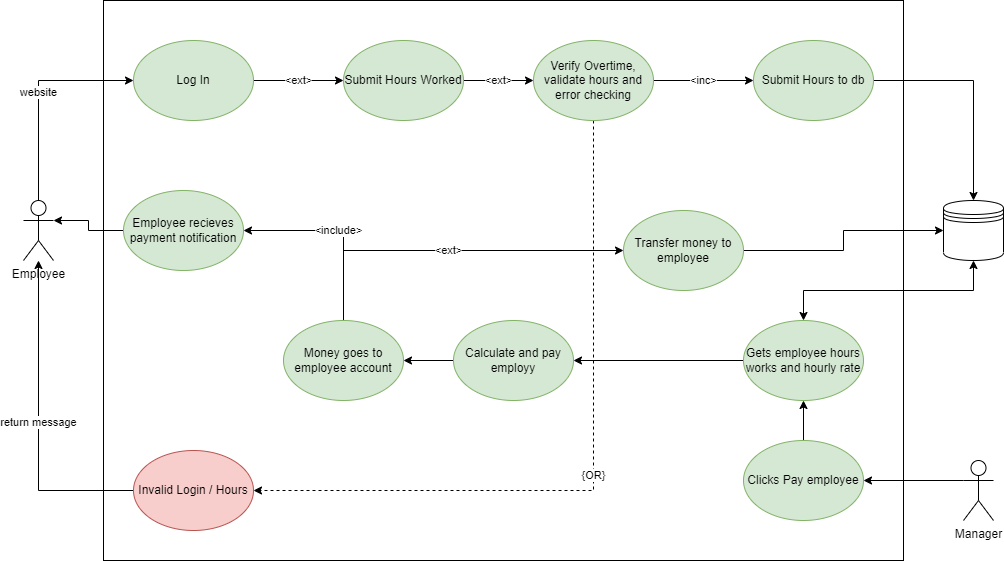

The diagram above was exported from draw.io. Its source (the exported page's mxGraphModel, read from the mxfile embedded in the PNG):
<mxGraphModel dx="1422" dy="857" grid="1" gridSize="10" guides="1" tooltips="1" connect="1" arrows="1" fold="1" page="1" pageScale="1" pageWidth="850" pageHeight="1100" math="0" shadow="0">
  <root>
    <mxCell id="0" />
    <mxCell id="1" parent="0" />
    <mxCell id="3PHAI_M_SSO8Rg_2B4E6-2" value="" style="rounded=0;whiteSpace=wrap;html=1;" parent="1" vertex="1">
      <mxGeometry x="200" y="130" width="800" height="560" as="geometry" />
    </mxCell>
    <mxCell id="3PHAI_M_SSO8Rg_2B4E6-6" value="website" style="edgeStyle=orthogonalEdgeStyle;rounded=0;orthogonalLoop=1;jettySize=auto;html=1;exitX=0.5;exitY=0;exitDx=0;exitDy=0;exitPerimeter=0;entryX=0;entryY=0.5;entryDx=0;entryDy=0;" parent="1" source="3PHAI_M_SSO8Rg_2B4E6-1" target="3PHAI_M_SSO8Rg_2B4E6-3" edge="1">
      <mxGeometry relative="1" as="geometry" />
    </mxCell>
    <mxCell id="3PHAI_M_SSO8Rg_2B4E6-1" value="Employee" style="shape=umlActor;verticalLabelPosition=bottom;verticalAlign=top;html=1;outlineConnect=0;" parent="1" vertex="1">
      <mxGeometry x="120" y="330" width="30" height="60" as="geometry" />
    </mxCell>
    <mxCell id="3PHAI_M_SSO8Rg_2B4E6-9" value="&amp;lt;ext&amp;gt;" style="edgeStyle=orthogonalEdgeStyle;rounded=0;orthogonalLoop=1;jettySize=auto;html=1;exitX=1;exitY=0.5;exitDx=0;exitDy=0;entryX=0;entryY=0.5;entryDx=0;entryDy=0;" parent="1" source="3PHAI_M_SSO8Rg_2B4E6-3" target="3PHAI_M_SSO8Rg_2B4E6-7" edge="1">
      <mxGeometry relative="1" as="geometry" />
    </mxCell>
    <mxCell id="3PHAI_M_SSO8Rg_2B4E6-3" value="Log In" style="ellipse;whiteSpace=wrap;html=1;fillColor=#d5e8d4;strokeColor=#82b366;" parent="1" vertex="1">
      <mxGeometry x="230" y="170" width="120" height="80" as="geometry" />
    </mxCell>
    <mxCell id="3PHAI_M_SSO8Rg_2B4E6-5" value="return message" style="edgeStyle=orthogonalEdgeStyle;rounded=0;orthogonalLoop=1;jettySize=auto;html=1;exitX=0;exitY=0.5;exitDx=0;exitDy=0;" parent="1" source="3PHAI_M_SSO8Rg_2B4E6-4" target="3PHAI_M_SSO8Rg_2B4E6-1" edge="1">
      <mxGeometry relative="1" as="geometry" />
    </mxCell>
    <mxCell id="3PHAI_M_SSO8Rg_2B4E6-4" value="Invalid Login / Hours" style="ellipse;whiteSpace=wrap;html=1;fillColor=#f8cecc;strokeColor=#b85450;" parent="1" vertex="1">
      <mxGeometry x="230" y="580" width="120" height="80" as="geometry" />
    </mxCell>
    <mxCell id="3PHAI_M_SSO8Rg_2B4E6-11" value="&amp;lt;ext&amp;gt;" style="edgeStyle=orthogonalEdgeStyle;rounded=0;orthogonalLoop=1;jettySize=auto;html=1;exitX=1;exitY=0.5;exitDx=0;exitDy=0;entryX=0;entryY=0.5;entryDx=0;entryDy=0;" parent="1" source="3PHAI_M_SSO8Rg_2B4E6-7" target="3PHAI_M_SSO8Rg_2B4E6-10" edge="1">
      <mxGeometry relative="1" as="geometry" />
    </mxCell>
    <mxCell id="3PHAI_M_SSO8Rg_2B4E6-7" value="Submit Hours Worked" style="ellipse;whiteSpace=wrap;html=1;fillColor=#d5e8d4;strokeColor=#82b366;" parent="1" vertex="1">
      <mxGeometry x="440" y="170" width="120" height="80" as="geometry" />
    </mxCell>
    <mxCell id="3PHAI_M_SSO8Rg_2B4E6-8" value="" style="shape=datastore;whiteSpace=wrap;html=1;" parent="1" vertex="1">
      <mxGeometry x="1040" y="330" width="60" height="60" as="geometry" />
    </mxCell>
    <mxCell id="3PHAI_M_SSO8Rg_2B4E6-12" value="{OR}" style="edgeStyle=orthogonalEdgeStyle;rounded=0;orthogonalLoop=1;jettySize=auto;html=1;exitX=0.5;exitY=1;exitDx=0;exitDy=0;entryX=1;entryY=0.5;entryDx=0;entryDy=0;dashed=1;" parent="1" source="3PHAI_M_SSO8Rg_2B4E6-10" target="3PHAI_M_SSO8Rg_2B4E6-4" edge="1">
      <mxGeometry relative="1" as="geometry" />
    </mxCell>
    <mxCell id="3PHAI_M_SSO8Rg_2B4E6-16" value="&amp;lt;inc&amp;gt;" style="edgeStyle=orthogonalEdgeStyle;rounded=0;orthogonalLoop=1;jettySize=auto;html=1;exitX=1;exitY=0.5;exitDx=0;exitDy=0;entryX=0;entryY=0.5;entryDx=0;entryDy=0;" parent="1" source="3PHAI_M_SSO8Rg_2B4E6-10" target="3PHAI_M_SSO8Rg_2B4E6-15" edge="1">
      <mxGeometry relative="1" as="geometry" />
    </mxCell>
    <mxCell id="3PHAI_M_SSO8Rg_2B4E6-10" value="Verify Overtime, validate hours and error checking" style="ellipse;whiteSpace=wrap;html=1;fillColor=#d5e8d4;strokeColor=#82b366;" parent="1" vertex="1">
      <mxGeometry x="630" y="170" width="120" height="80" as="geometry" />
    </mxCell>
    <mxCell id="3PHAI_M_SSO8Rg_2B4E6-17" style="edgeStyle=orthogonalEdgeStyle;rounded=0;orthogonalLoop=1;jettySize=auto;html=1;exitX=1;exitY=0.5;exitDx=0;exitDy=0;entryX=0.5;entryY=0;entryDx=0;entryDy=0;" parent="1" source="3PHAI_M_SSO8Rg_2B4E6-15" target="3PHAI_M_SSO8Rg_2B4E6-8" edge="1">
      <mxGeometry relative="1" as="geometry" />
    </mxCell>
    <mxCell id="3PHAI_M_SSO8Rg_2B4E6-15" value="Submit Hours to db" style="ellipse;whiteSpace=wrap;html=1;fillColor=#d5e8d4;strokeColor=#82b366;" parent="1" vertex="1">
      <mxGeometry x="850" y="170" width="120" height="80" as="geometry" />
    </mxCell>
    <mxCell id="3PHAI_M_SSO8Rg_2B4E6-24" style="edgeStyle=orthogonalEdgeStyle;rounded=0;orthogonalLoop=1;jettySize=auto;html=1;exitX=0;exitY=0.3333333333333333;exitDx=0;exitDy=0;exitPerimeter=0;startArrow=none;startFill=0;" parent="1" source="3PHAI_M_SSO8Rg_2B4E6-19" target="3PHAI_M_SSO8Rg_2B4E6-20" edge="1">
      <mxGeometry relative="1" as="geometry" />
    </mxCell>
    <mxCell id="3PHAI_M_SSO8Rg_2B4E6-19" value="Manager" style="shape=umlActor;verticalLabelPosition=bottom;verticalAlign=top;html=1;outlineConnect=0;" parent="1" vertex="1">
      <mxGeometry x="1060" y="590" width="30" height="60" as="geometry" />
    </mxCell>
    <mxCell id="3PHAI_M_SSO8Rg_2B4E6-23" style="edgeStyle=orthogonalEdgeStyle;rounded=0;orthogonalLoop=1;jettySize=auto;html=1;exitX=0.5;exitY=0;exitDx=0;exitDy=0;startArrow=none;startFill=0;" parent="1" source="3PHAI_M_SSO8Rg_2B4E6-20" target="3PHAI_M_SSO8Rg_2B4E6-21" edge="1">
      <mxGeometry relative="1" as="geometry" />
    </mxCell>
    <mxCell id="3PHAI_M_SSO8Rg_2B4E6-20" value="Clicks Pay employee" style="ellipse;whiteSpace=wrap;html=1;fillColor=#d5e8d4;strokeColor=#82b366;" parent="1" vertex="1">
      <mxGeometry x="840" y="570" width="120" height="80" as="geometry" />
    </mxCell>
    <mxCell id="3PHAI_M_SSO8Rg_2B4E6-22" style="edgeStyle=orthogonalEdgeStyle;rounded=0;orthogonalLoop=1;jettySize=auto;html=1;exitX=0.5;exitY=0;exitDx=0;exitDy=0;startArrow=classic;startFill=1;" parent="1" source="3PHAI_M_SSO8Rg_2B4E6-21" target="3PHAI_M_SSO8Rg_2B4E6-8" edge="1">
      <mxGeometry relative="1" as="geometry" />
    </mxCell>
    <mxCell id="3PHAI_M_SSO8Rg_2B4E6-32" style="edgeStyle=orthogonalEdgeStyle;rounded=0;orthogonalLoop=1;jettySize=auto;html=1;exitX=0;exitY=0.5;exitDx=0;exitDy=0;startArrow=none;startFill=0;" parent="1" source="3PHAI_M_SSO8Rg_2B4E6-21" target="3PHAI_M_SSO8Rg_2B4E6-26" edge="1">
      <mxGeometry relative="1" as="geometry" />
    </mxCell>
    <mxCell id="3PHAI_M_SSO8Rg_2B4E6-21" value="Gets employee hours works and hourly rate" style="ellipse;whiteSpace=wrap;html=1;fillColor=#d5e8d4;strokeColor=#82b366;" parent="1" vertex="1">
      <mxGeometry x="840" y="450" width="120" height="80" as="geometry" />
    </mxCell>
    <mxCell id="3PHAI_M_SSO8Rg_2B4E6-30" style="edgeStyle=orthogonalEdgeStyle;rounded=0;orthogonalLoop=1;jettySize=auto;html=1;exitX=0;exitY=0.5;exitDx=0;exitDy=0;entryX=1;entryY=0.5;entryDx=0;entryDy=0;startArrow=none;startFill=0;" parent="1" source="3PHAI_M_SSO8Rg_2B4E6-26" target="3PHAI_M_SSO8Rg_2B4E6-27" edge="1">
      <mxGeometry relative="1" as="geometry" />
    </mxCell>
    <mxCell id="3PHAI_M_SSO8Rg_2B4E6-26" value="Calculate and pay employy" style="ellipse;whiteSpace=wrap;html=1;fillColor=#d5e8d4;strokeColor=#82b366;" parent="1" vertex="1">
      <mxGeometry x="550" y="450" width="120" height="80" as="geometry" />
    </mxCell>
    <mxCell id="3PHAI_M_SSO8Rg_2B4E6-29" value="&amp;lt;include&amp;gt;" style="edgeStyle=orthogonalEdgeStyle;rounded=0;orthogonalLoop=1;jettySize=auto;html=1;exitX=0.5;exitY=0;exitDx=0;exitDy=0;entryX=1;entryY=0.5;entryDx=0;entryDy=0;startArrow=none;startFill=0;" parent="1" source="3PHAI_M_SSO8Rg_2B4E6-27" target="3PHAI_M_SSO8Rg_2B4E6-28" edge="1">
      <mxGeometry relative="1" as="geometry" />
    </mxCell>
    <mxCell id="3PHAI_M_SSO8Rg_2B4E6-34" value="&amp;lt;ext&amp;gt;" style="edgeStyle=orthogonalEdgeStyle;rounded=0;orthogonalLoop=1;jettySize=auto;html=1;exitX=0.5;exitY=0;exitDx=0;exitDy=0;entryX=0;entryY=0.5;entryDx=0;entryDy=0;startArrow=none;startFill=0;" parent="1" source="3PHAI_M_SSO8Rg_2B4E6-27" target="3PHAI_M_SSO8Rg_2B4E6-33" edge="1">
      <mxGeometry relative="1" as="geometry" />
    </mxCell>
    <mxCell id="3PHAI_M_SSO8Rg_2B4E6-27" value="Money goes to employee account" style="ellipse;whiteSpace=wrap;html=1;fillColor=#d5e8d4;strokeColor=#82b366;" parent="1" vertex="1">
      <mxGeometry x="380" y="450" width="120" height="80" as="geometry" />
    </mxCell>
    <mxCell id="3PHAI_M_SSO8Rg_2B4E6-31" style="edgeStyle=orthogonalEdgeStyle;rounded=0;orthogonalLoop=1;jettySize=auto;html=1;exitX=0;exitY=0.5;exitDx=0;exitDy=0;entryX=1;entryY=0.3333333333333333;entryDx=0;entryDy=0;entryPerimeter=0;startArrow=none;startFill=0;" parent="1" source="3PHAI_M_SSO8Rg_2B4E6-28" target="3PHAI_M_SSO8Rg_2B4E6-1" edge="1">
      <mxGeometry relative="1" as="geometry" />
    </mxCell>
    <mxCell id="3PHAI_M_SSO8Rg_2B4E6-28" value="Employee recieves payment notification" style="ellipse;whiteSpace=wrap;html=1;fillColor=#d5e8d4;strokeColor=#82b366;" parent="1" vertex="1">
      <mxGeometry x="220" y="320" width="120" height="80" as="geometry" />
    </mxCell>
    <mxCell id="3PHAI_M_SSO8Rg_2B4E6-35" style="edgeStyle=orthogonalEdgeStyle;rounded=0;orthogonalLoop=1;jettySize=auto;html=1;exitX=1;exitY=0.5;exitDx=0;exitDy=0;entryX=0;entryY=0.5;entryDx=0;entryDy=0;startArrow=none;startFill=0;" parent="1" source="3PHAI_M_SSO8Rg_2B4E6-33" target="3PHAI_M_SSO8Rg_2B4E6-8" edge="1">
      <mxGeometry relative="1" as="geometry" />
    </mxCell>
    <mxCell id="3PHAI_M_SSO8Rg_2B4E6-33" value="Transfer money to employee" style="ellipse;whiteSpace=wrap;html=1;fillColor=#d5e8d4;strokeColor=#82b366;" parent="1" vertex="1">
      <mxGeometry x="720" y="340" width="120" height="80" as="geometry" />
    </mxCell>
  </root>
</mxGraphModel>